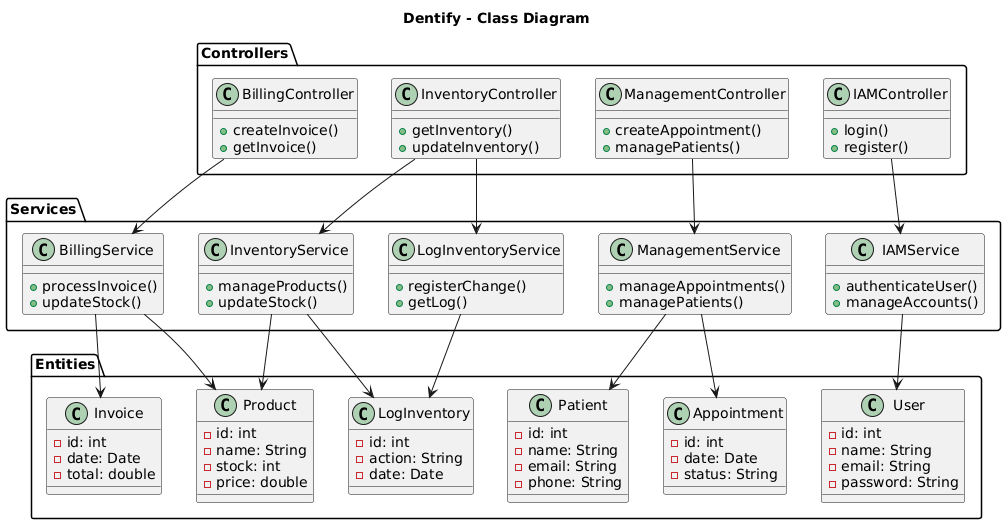

The diagram above was rendered by PlantUML. Its source (embedded in the PNG):
@startuml
title Dentify - Class Diagram

package "Controllers" {
  class BillingController {
    +createInvoice()
    +getInvoice()
  }

  class InventoryController {
    +getInventory()
    +updateInventory()
  }

  class ManagementController {
    +createAppointment()
    +managePatients()
  }

  class IAMController {
    +login()
    +register()
  }
}

package "Services" {
  class BillingService {
    +processInvoice()
    +updateStock()
  }

  class InventoryService {
    +manageProducts()
    +updateStock()
  }

  class ManagementService {
    +manageAppointments()
    +managePatients()
  }

  class IAMService {
    +authenticateUser()
    +manageAccounts()
  }

  class LogInventoryService {
    +registerChange()
    +getLog()
  }
}

package "Entities" {
  class Invoice {
    -id: int
    -date: Date
    -total: double
  }

  class Patient {
    -id: int
    -name: String
    -email: String
    -phone: String
  }

  class Appointment {
    -id: int
    -date: Date
    -status: String
  }

  class Product {
    -id: int
    -name: String
    -stock: int
    -price: double
  }

  class User {
    -id: int
    -name: String
    -email: String
    -password: String
  }

  class LogInventory {
    -id: int
    -action: String
    -date: Date
  }
}

' Relaciones Controladores → Servicios
BillingController --> BillingService
InventoryController --> InventoryService
InventoryController --> LogInventoryService
ManagementController --> ManagementService
IAMController --> IAMService

' Relaciones Servicios → Entidades
BillingService --> Invoice
BillingService --> Product
InventoryService --> Product
InventoryService --> LogInventory
ManagementService --> Patient
ManagementService --> Appointment
IAMService --> User
LogInventoryService --> LogInventory
@enduml